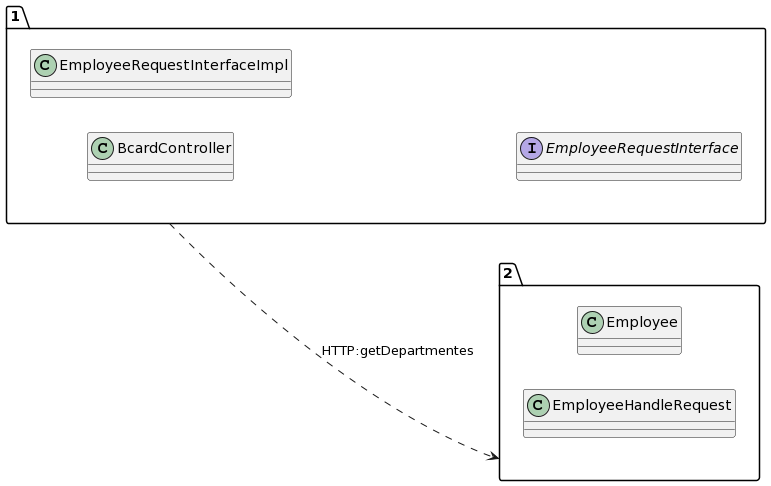

The diagram above was rendered by PlantUML. Its source (embedded in the PNG):
@startuml
allow_mixing
left to right direction
package "1"{
class BcardController
class EmployeeRequestInterfaceImpl
interface EmployeeRequestInterface

}
package "2"{
class Employee
class EmployeeHandleRequest

}
"1" ..> "2":HTTP:getDepartmentes
@enduml